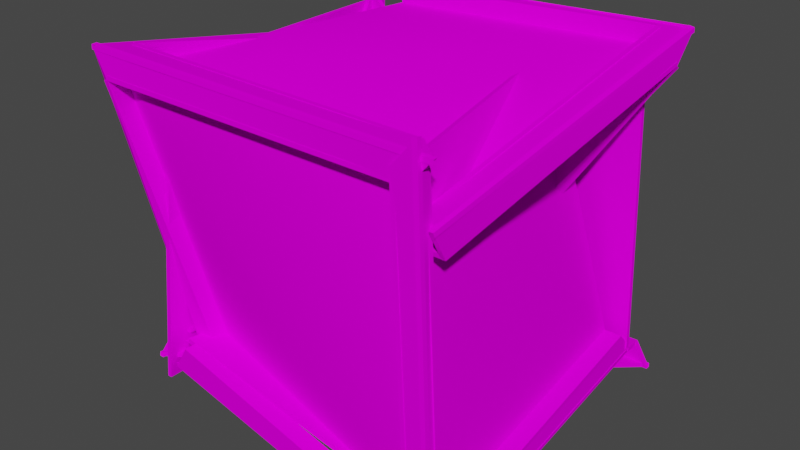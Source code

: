 # Source: xbedna_15_c1.blend  (saved by Blender 2.82.7; exported with 4.5.12 LTS)
import bpy
from mathutils import Matrix  # noqa: F401  (used for matrix-valued properties, if any)

bpy.ops.wm.read_factory_settings(use_empty=True)
scene = bpy.context.scene
scene.name = 'Scene'

# ---- collections
col_collection = bpy.data.collections.new('Collection'); scene.collection.children.link(col_collection)

# ---- images (referenced by path relative to the original .blend; pixels are not part of the script)
import os
ASSET_DIR = os.environ.get("B2B_ASSET_DIR", "")  # directory of the original .blend (textures are referenced by path, not embedded)
HERE = os.path.dirname(os.path.abspath(__file__))  # packed textures are extracted next to this script under _unpacked/

def load_image(name, relpath, width, height, colorspace="sRGB"):
    """Load a texture the original file referenced (path relative to the .blend, or extracted next to this script)."""
    p = next((c for c in (os.path.join(HERE, relpath), os.path.join(ASSET_DIR, relpath)) if relpath and os.path.exists(c)), "")
    if p:
        img = bpy.data.images.load(p, check_existing=True)
        img.name = name
    else:  # same state as the original file: an image datablock whose file is absent (Cycles renders it pink)
        img = bpy.data.images.new(name, width, height)
        img.source = "FILE"
        img.filepath = "//" + (relpath or name)
    img.colorspace_settings.name = colorspace
    return img
img_00bed02_bmp = load_image('00bed02.bmp', '00bed02.bmp', 1024, 1024, 'sRGB')

# ---- materials (node trees are filled in below, after node groups)
mat_00bed02_bmp = bpy.data.materials.new('00bed02.bmp')
mat_00bed02_bmp.use_transparent_shadow = False

# ---- material node trees
mat_00bed02_bmp.use_nodes = True; mat_00bed02_bmp.node_tree.nodes.clear()
_N = mat_00bed02_bmp.node_tree.nodes; _L = mat_00bed02_bmp.node_tree.links
n0 = _N.new('ShaderNodeOutputMaterial'); n0.name = 'Material Output'; n0.location = (300, 300)
n1 = _N.new('ShaderNodeBsdfPrincipled'); n1.name = 'Principled BSDF'; n1.location = (10, 300)
n1.distribution = 'GGX'
n1.subsurface_method = 'BURLEY'
n1.inputs[2].default_value = 0.0
n1.inputs[3].default_value = 1.45
n1.inputs[13].default_value = 0.0
n1.inputs[27].default_value = (0.0, 0.0, 0.0, 1.0)
n1.inputs[28].default_value = 1.0
n2 = _N.new('ShaderNodeTexImage'); n2.name = 'Image Texture'; n2.location = (0, 0)
n2.image = img_00bed02_bmp
_L.new(n1.outputs[0], n0.inputs[0])
_L.new(n2.outputs[0], n1.inputs[0])
n0.is_active_output = True

# ---- world
world_world = bpy.data.worlds.new('World'); scene.world = world_world
world_world.use_nodes = True; world_world.node_tree.nodes.clear()
_N = world_world.node_tree.nodes; _L = world_world.node_tree.links
n0 = _N.new('ShaderNodeOutputWorld'); n0.name = 'World Output'; n0.location = (300, 300)
n1 = _N.new('ShaderNodeBackground'); n1.name = 'Background'; n1.location = (10, 300)
n1.inputs[0].default_value = (0.05088, 0.05088, 0.05088, 1.0)
_L.new(n1.outputs[0], n0.inputs[0])
n0.is_active_output = True
world_world.color = (0.05088, 0.05088, 0.05088)
world_world.use_sun_shadow = False
world_world.sun_shadow_jitter_overblur = 0.0

# ---- meshes
me_box02 = bpy.data.meshes.new('Box02')
me_box02.from_pydata([(-0.3812, -0.3433, -0.3018), (-0.4, 0.4, -0.4), (-0.3812, -0.2874, -0.245), (-0.3474, 0.2826, 0.3126), (-0.4, 0.3659, -0.3432), (-0.2916, 0.3167, 0.3126), (-0.3441, 0.4, -0.3432), (0.3585, 0.396, -0.3239), (-0.2916, 0.2767, 0.3126), (-0.3441, 0.36, -0.3432), (0.314, 0.3909, 0.3158), (0.3585, 0.356, -0.3239), (0.3294, 0.3402, -0.3806), (-0.3432, 0.3441, -0.4), (-0.3244, -0.3092, -0.3018), (0.3294, 0.3402, -0.3406), (-0.3432, 0.3441, -0.36), (0.3292, -0.3472, -0.3297), (-0.3244, -0.3092, -0.2618), (-0.3244, -0.3092, -0.3018), (-0.3244, -0.3092, -0.2618), (-0.3432, 0.3441, -0.36), (-0.3432, 0.3441, -0.36), (-0.3432, 0.3441, -0.4), (-0.3244, -0.3092, -0.3018), (-0.3812, -0.3433, -0.3018), (-0.3474, 0.3167, 0.3758), (-0.3474, 0.2826, 0.3126), (-0.4, 0.3659, -0.3432), (-0.36, 0.3659, -0.3432), (-0.36, 0.3659, -0.3432), (-0.3074, 0.2826, 0.3126), (-0.3474, 0.2826, 0.3126), (-0.4, 0.3659, -0.3432), (-0.3812, -0.2874, -0.245), (-0.3412, -0.2874, -0.245), (-0.3412, -0.2874, -0.245), (-0.36, 0.3659, -0.3432), (-0.4, 0.3659, -0.3432), (-0.4, 0.4, -0.4), (-0.3474, 0.3167, 0.3758), (-0.3432, 0.3441, -0.4), (0.3926, 0.396, -0.3806), (-0.3432, 0.3441, -0.36), (0.3294, 0.3402, -0.3406), (0.3294, 0.3402, -0.3406), (-0.3441, 0.4, -0.3432), (-0.2916, 0.3167, 0.3126), (-0.2916, 0.2767, 0.3126), (-0.2916, 0.2767, 0.3126), (-0.3441, 0.36, -0.3432), (-0.3441, 0.4, -0.3432), (0.3585, 0.396, -0.3239), (-0.3441, 0.4, -0.3432), (-0.3441, 0.36, -0.3432), (-0.3441, 0.36, -0.3432), (0.3585, 0.356, -0.3239), (0.3585, 0.396, -0.3239), (0.3926, 0.396, -0.3806), (0.3294, 0.3402, -0.3806), (-0.3432, 0.3441, -0.4)], [], [(1, 25, 2), (26, 1, 3), (3, 1, 4), (1, 2, 4), (27, 28, 29), (30, 31, 32), (33, 34, 35), (36, 37, 38), (6, 39, 5), (40, 5, 39), (42, 39, 6), (42, 6, 7), (11, 9, 10), (8, 10, 9), (46, 47, 48), (49, 50, 51), (52, 53, 54), (55, 56, 57), (13, 39, 12), (58, 12, 39), (0, 39, 13), (0, 13, 14), (18, 16, 17), (15, 17, 16), (60, 59, 45), (44, 43, 41), (24, 23, 22), (21, 20, 19)])
me_box02.polygons.foreach_set('use_smooth', [True] * 28)
_uv = me_box02.uv_layers.new(name='UVMap')
_uv.uv.foreach_set('vector', [0.0, 0.0, 0.0, -1.0, 0.07097, -0.9302, 1.0, 0.0, 0.0, 0.0, 0.921, -0.04266, 0.921, -0.04266, 0.0, 0.0, 0.07097, -0.04266, 0.0, 0.0, 0.07097, -0.9302, 0.07097, -0.04266, 0.925, -0.8954, 0.075, -0.8954, 0.075, -0.8454, 0.075, -0.8454, 0.925, -0.8454, 0.925, -0.8954, 0.8954, -0.05625, 0.8954, -0.9437, 0.8454, -0.9437, 0.8454, -0.9437, 0.8454, -0.05625, 0.8954, -0.05625, 0.07097, -0.9302, 0.0, -1.0, 0.921, -0.9302, 1.0, -1.0, 0.921, -0.9302, 0.0, -1.0, 0.0, 0.0, 0.0, -1.0, 0.07097, -0.9302, 0.0, 0.0, 0.07097, -0.9302, 0.07097, -0.04266, 0.07097, -0.04266, 0.07097, -0.9302, 0.921, -0.04266, 0.921, -0.9302, 0.921, -0.04266, 0.07097, -0.9302, 0.925, -0.8954, 0.075, -0.8954, 0.075, -0.8454, 0.075, -0.8454, 0.925, -0.8454, 0.925, -0.8954, 0.8954, -0.05625, 0.8954, -0.9437, 0.8454, -0.9437, 0.8454, -0.9437, 0.8454, -0.05625, 0.8954, -0.05625, 0.07097, -0.9302, 0.0, -1.0, 0.921, -0.9302, 1.0, -1.0, 0.921, -0.9302, 0.0, -1.0, 0.0, 0.0, 0.0, -1.0, 0.07097, -0.9302, 0.0, 0.0, 0.07097, -0.9302, 0.07097, -0.04266, 0.07097, -0.04266, 0.07097, -0.9302, 0.921, -0.04266, 0.921, -0.9302, 0.921, -0.04266, 0.07097, -0.9302, 0.925, -0.8954, 0.075, -0.8954, 0.075, -0.8454, 0.075, -0.8454, 0.925, -0.8454, 0.925, -0.8954, 0.8954, -0.05625, 0.8954, -0.9437, 0.8454, -0.9437, 0.8454, -0.9437, 0.8454, -0.05625, 0.8954, -0.05625])
me_box02.materials.append(mat_00bed02_bmp)
me_box02.use_remesh_fix_poles = True
me_box02.use_remesh_preserve_attributes = False
me_box02.use_mirror_vertex_groups = False
me_box02.update()
me_box02_001 = bpy.data.meshes.new('Box02.001')
me_box02_001.from_pydata([(0.3301, -0.3561, 0.3963), (0.4, -0.4, -0.4), (-0.3356, -0.3369, -0.3123), (0.2743, -0.3561, 0.333), (0.3441, -0.4, -0.3432), (-0.3014, -0.3369, -0.2555), (0.3541, 0.3786, -0.3358), (0.3541, 0.3227, -0.279), (0.3301, -0.322, 0.333), (0.4, -0.3659, -0.3432), (0.1548, 0.2781, 0.3378), (0.3141, 0.3227, -0.279), (0.2901, -0.322, 0.333), (0.36, -0.3659, -0.3432), (0.2908, 0.3227, -0.3358), (0.3368, -0.3659, -0.4), (-0.2788, -0.3028, -0.3123), (0.3441, -0.4, -0.3432), (0.2743, -0.3561, 0.333), (0.2743, -0.3161, 0.333), (0.2743, -0.3161, 0.333), (0.3441, -0.36, -0.3432), (0.3441, -0.4, -0.3432), (-0.3014, -0.3369, -0.2555), (0.3441, -0.4, -0.3432), (0.3441, -0.36, -0.3432), (0.3441, -0.36, -0.3432), (-0.3014, -0.2969, -0.2555), (-0.3014, -0.3369, -0.2555), (0.3301, -0.3561, 0.3963), (0.4, -0.4, -0.4), (0.3368, -0.3659, -0.4), (0.3368, -0.3659, -0.36), (0.3301, -0.322, 0.333), (0.4, -0.3659, -0.3432), (0.36, -0.3659, -0.3432), (0.36, -0.3659, -0.3432), (0.2901, -0.322, 0.333), (0.3301, -0.322, 0.333), (0.4, -0.3659, -0.3432), (0.3541, 0.3227, -0.279), (0.3141, 0.3227, -0.279), (0.3141, 0.3227, -0.279), (0.36, -0.3659, -0.3432), (0.4, -0.3659, -0.3432), (-0.2788, -0.3028, -0.2723), (-0.2788, -0.3028, -0.3123), (-0.2788, -0.3028, -0.2723), (0.3368, -0.3659, -0.4), (0.2908, 0.3227, -0.3358), (0.2908, 0.3227, -0.2958), (0.3368, -0.3659, -0.36), (0.3368, -0.3659, -0.36), (0.3541, 0.3786, -0.3358), (0.3368, -0.3659, -0.4), (0.4, -0.4, -0.4), (0.2908, 0.3227, -0.3358)], [], [(4, 1, 3), (0, 3, 1), (2, 1, 4), (2, 4, 5), (17, 18, 19), (20, 21, 22), (23, 24, 25), (26, 27, 28), (30, 6, 7), (29, 30, 8), (8, 30, 9), (30, 7, 9), (13, 11, 12), (10, 12, 11), (33, 34, 35), (36, 37, 38), (39, 40, 41), (42, 43, 44), (53, 55, 14), (14, 55, 15), (55, 2, 15), (15, 2, 16), (56, 54, 52), (51, 50, 49), (48, 46, 47), (45, 32, 31)])
me_box02_001.polygons.foreach_set('use_smooth', [True] * 26)
_uv = me_box02_001.uv_layers.new(name='UVMap')
_uv.uv.foreach_set('vector', [0.07097, -0.9302, 0.0, -1.0, 0.921, -0.9302, 1.0, -1.0, 0.921, -0.9302, 0.0, -1.0, 0.0, 0.0, 0.0, -1.0, 0.07097, -0.9302, 0.0, 0.0, 0.07097, -0.9302, 0.07097, -0.04266, 0.925, -0.8954, 0.075, -0.8954, 0.075, -0.8454, 0.075, -0.8454, 0.925, -0.8454, 0.925, -0.8954, 0.8954, -0.05625, 0.8954, -0.9437, 0.8454, -0.9437, 0.8454, -0.9437, 0.8454, -0.05625, 0.8954, -0.05625, 0.0, 0.0, 0.0, -1.0, 0.07097, -0.9302, 1.0, 0.0, 0.0, 0.0, 0.921, -0.04266, 0.921, -0.04266, 0.0, 0.0, 0.07097, -0.04266, 0.0, 0.0, 0.07097, -0.9302, 0.07097, -0.04266, 0.07097, -0.04266, 0.07097, -0.9302, 0.921, -0.04266, 0.921, -0.9302, 0.921, -0.04266, 0.07097, -0.9302, 0.925, -0.8954, 0.075, -0.8954, 0.075, -0.8454, 0.075, -0.8454, 0.925, -0.8454, 0.925, -0.8954, 0.8954, -0.05625, 0.8954, -0.9437, 0.8454, -0.9437, 0.8454, -0.9437, 0.8454, -0.05625, 0.8954, -0.05625, 1.0, -1.0, 1.0, 0.0, 0.921, -0.9302, 0.921, -0.9302, 1.0, 0.0, 0.921, -0.04266, 1.0, 0.0, 0.0, 0.0, 0.921, -0.04266, 0.921, -0.04266, 0.0, 0.0, 0.07097, -0.04266, 0.1046, -0.9437, 0.1046, -0.05625, 0.1546, -0.05625, 0.1546, -0.05625, 0.1546, -0.9437, 0.1046, -0.9437, 0.925, -0.8954, 0.075, -0.8954, 0.075, -0.8454, 0.075, -0.8454, 0.925, -0.8454, 0.925, -0.8954])
me_box02_001.materials.append(mat_00bed02_bmp)
me_box02_001.use_remesh_fix_poles = True
me_box02_001.use_remesh_preserve_attributes = False
me_box02_001.use_mirror_vertex_groups = False
me_box02_001.update()
me_box02_002 = bpy.data.meshes.new('Box02.002')
me_box02_002.from_pydata([(-0.4, -0.4, 0.4), (0.3574, -0.3495, 0.3651), (-0.298, 0.3239, 0.2879), (0.2941, -0.2936, 0.3651), (-0.3432, -0.3441, 0.4), (-0.2412, 0.2897, 0.2879), (-0.3254, -0.2522, -0.3801), (0.3015, -0.3495, 0.3019), (-0.3659, -0.4, 0.3368), (-0.2913, -0.2522, -0.3233), (0.3015, -0.3095, 0.3019), (0.3223, -0.3591, -0.3136), (-0.3659, -0.36, 0.3368), (-0.2913, -0.2122, -0.3233), (-0.4, -0.3441, 0.3368), (-0.3254, -0.1963, -0.3233), (-0.298, 0.2897, 0.2247), (-0.3432, -0.3441, 0.4), (0.2941, -0.2936, 0.3651), (0.2941, -0.2936, 0.3251), (0.2941, -0.2936, 0.3251), (-0.3432, -0.3441, 0.36), (-0.3432, -0.3441, 0.4), (-0.2412, 0.2897, 0.2879), (-0.3432, -0.3441, 0.4), (-0.3432, -0.3441, 0.36), (-0.3432, -0.3441, 0.36), (-0.2412, 0.2897, 0.2479), (-0.2412, 0.2897, 0.2879), (-0.4, -0.4, 0.4), (0.3015, -0.3495, 0.3019), (-0.3659, -0.4, 0.3368), (-0.3659, -0.36, 0.3368), (-0.3659, -0.36, 0.3368), (0.3015, -0.3095, 0.3019), (0.3015, -0.3495, 0.3019), (-0.3659, -0.4, 0.3368), (-0.2913, -0.2522, -0.3233), (-0.2913, -0.2122, -0.3233), (-0.2913, -0.2122, -0.3233), (-0.3659, -0.36, 0.3368), (-0.3659, -0.4, 0.3368), (-0.3254, -0.2522, -0.3801), (-0.4, -0.4, 0.4), (-0.298, 0.3239, 0.2879), (-0.3254, -0.1963, -0.3233), (-0.4, -0.3441, 0.3368), (-0.36, -0.3441, 0.3368), (-0.36, -0.3441, 0.3368), (-0.2854, -0.1963, -0.3233), (-0.3254, -0.1963, -0.3233), (-0.4, -0.3441, 0.3368), (-0.298, 0.2897, 0.2247), (-0.258, 0.2897, 0.2247), (-0.258, 0.2897, 0.2247), (-0.36, -0.3441, 0.3368), (-0.4, -0.3441, 0.3368)], [], [(4, 0, 3), (1, 3, 0), (2, 0, 4), (2, 4, 5), (17, 18, 19), (20, 21, 22), (23, 24, 25), (26, 27, 28), (1, 29, 7), (7, 29, 8), (29, 6, 8), (8, 6, 9), (13, 11, 12), (10, 12, 11), (30, 31, 32), (33, 34, 35), (36, 37, 38), (39, 40, 41), (15, 42, 14), (43, 14, 42), (43, 44, 14), (14, 44, 16), (45, 46, 47), (48, 49, 50), (51, 52, 53), (54, 55, 56)])
me_box02_002.polygons.foreach_set('use_smooth', [True] * 26)
_uv = me_box02_002.uv_layers.new(name='UVMap')
_uv.uv.foreach_set('vector', [0.07097, -0.9302, 0.0, -1.0, 0.921, -0.9302, 1.0, -1.0, 0.921, -0.9302, 0.0, -1.0, 0.0, 0.0, 0.0, -1.0, 0.07097, -0.9302, 0.0, 0.0, 0.07097, -0.9302, 0.07097, -0.04266, 0.925, -0.8954, 0.075, -0.8954, 0.075, -0.8454, 0.075, -0.8454, 0.925, -0.8454, 0.925, -0.8954, 0.8954, -0.05625, 0.8954, -0.9437, 0.8454, -0.9437, 0.8454, -0.9437, 0.8454, -0.05625, 0.8954, -0.05625, 1.0, -1.0, 1.0, 0.0, 0.921, -0.9302, 0.921, -0.9302, 1.0, 0.0, 0.921, -0.04266, 1.0, 0.0, 0.0, 0.0, 0.921, -0.04266, 0.921, -0.04266, 0.0, 0.0, 0.07097, -0.04266, 0.07097, -0.04266, 0.07097, -0.9302, 0.921, -0.04266, 0.921, -0.9302, 0.921, -0.04266, 0.07097, -0.9302, 0.1046, -0.9437, 0.1046, -0.05625, 0.1546, -0.05625, 0.1546, -0.05625, 0.1546, -0.9437, 0.1046, -0.9437, 0.925, -0.8954, 0.075, -0.8954, 0.075, -0.8454, 0.075, -0.8454, 0.925, -0.8454, 0.925, -0.8954, 0.07097, -0.9302, 0.0, -1.0, 0.921, -0.9302, 1.0, -1.0, 0.921, -0.9302, 0.0, -1.0, 1.0, -1.0, 1.0, 0.0, 0.921, -0.9302, 0.921, -0.9302, 1.0, 0.0, 0.921, -0.04266, 0.925, -0.8954, 0.075, -0.8954, 0.075, -0.8454, 0.075, -0.8454, 0.925, -0.8454, 0.925, -0.8954, 0.1046, -0.9437, 0.1046, -0.05625, 0.1546, -0.05625, 0.1546, -0.05625, 0.1546, -0.9437, 0.1046, -0.9437])
me_box02_002.materials.append(mat_00bed02_bmp)
me_box02_002.use_remesh_fix_poles = True
me_box02_002.use_remesh_preserve_attributes = False
me_box02_002.use_mirror_vertex_groups = False
me_box02_002.update()
me_box02_003 = bpy.data.meshes.new('Box02.003')
me_box02_003.from_pydata([(0.3569, -0.3482, 0.2415), (-0.3272, 0.3672, 0.3819), (0.4, 0.4, 0.4), (0.2937, -0.2924, 0.2415), (0.3368, 0.3659, 0.4), (-0.2704, 0.3331, 0.3819), (0.2937, -0.2924, 0.2015), (-0.3432, -0.3441, 0.36), (0.3368, 0.3659, 0.36), (-0.2704, 0.3331, 0.3419), (0.05751, 0.08308, -0.2543), (0.4, 0.3441, 0.3368), (0.05751, 0.02721, -0.1975), (0.3569, -0.3141, 0.1782), (-0.2713, 0.3672, 0.3187), (0.3659, 0.4, 0.3368), (0.02338, 0.08308, -0.1975), (0.2937, -0.2924, 0.2415), (0.3368, 0.3659, 0.4), (0.3368, 0.3659, 0.36), (0.3368, 0.3659, 0.36), (0.2937, -0.2924, 0.2015), (0.2937, -0.2924, 0.2415), (0.3368, 0.3659, 0.4), (-0.2704, 0.3331, 0.3819), (-0.2704, 0.3331, 0.3419), (-0.2704, 0.3331, 0.3419), (0.3368, 0.3659, 0.36), (0.3368, 0.3659, 0.4), (0.4, 0.4, 0.4), (0.3569, -0.3482, 0.2415), (0.05751, 0.02721, -0.1975), (0.4, 0.3441, 0.3368), (0.36, 0.3441, 0.3368), (0.36, 0.3441, 0.3368), (0.01751, 0.02721, -0.1975), (0.05751, 0.02721, -0.1975), (0.4, 0.3441, 0.3368), (0.3569, -0.3141, 0.1782), (0.3169, -0.3141, 0.1782), (0.3169, -0.3141, 0.1782), (0.36, 0.3441, 0.3368), (0.4, 0.3441, 0.3368), (-0.3272, 0.3672, 0.3819), (0.05751, 0.08308, -0.2543), (-0.2713, 0.3672, 0.3187), (0.3659, 0.4, 0.3368), (0.3659, 0.36, 0.3368), (0.3659, 0.36, 0.3368), (-0.2713, 0.3272, 0.3187), (-0.2713, 0.3672, 0.3187), (0.3659, 0.4, 0.3368), (0.02338, 0.08308, -0.1975), (0.02338, 0.04308, -0.1975), (0.02338, 0.04308, -0.1975), (0.3659, 0.36, 0.3368), (0.3659, 0.4, 0.3368)], [], [(0, 2, 3), (3, 2, 4), (2, 1, 4), (4, 1, 5), (9, 7, 8), (6, 8, 7), (17, 18, 19), (20, 21, 22), (23, 24, 25), (26, 27, 28), (12, 10, 11), (29, 11, 10), (29, 30, 11), (11, 30, 13), (31, 32, 33), (34, 35, 36), (37, 38, 39), (40, 41, 42), (43, 2, 14), (14, 2, 15), (2, 44, 15), (15, 44, 16), (45, 46, 47), (48, 49, 50), (51, 52, 53), (54, 55, 56)])
me_box02_003.polygons.foreach_set('use_smooth', [True] * 26)
_uv = me_box02_003.uv_layers.new(name='UVMap')
_uv.uv.foreach_set('vector', [1.0, -1.0, 1.0, 0.0, 0.921, -0.9302, 0.921, -0.9302, 1.0, 0.0, 0.921, -0.04266, 1.0, 0.0, 0.0, 0.0, 0.921, -0.04266, 0.921, -0.04266, 0.0, 0.0, 0.07097, -0.04266, 0.07097, -0.04266, 0.07097, -0.9302, 0.921, -0.04266, 0.921, -0.9302, 0.921, -0.04266, 0.07097, -0.9302, 0.1046, -0.9437, 0.1046, -0.05625, 0.1546, -0.05625, 0.1546, -0.05625, 0.1546, -0.9437, 0.1046, -0.9437, 0.925, -0.8954, 0.075, -0.8954, 0.075, -0.8454, 0.075, -0.8454, 0.925, -0.8454, 0.925, -0.8954, 0.07097, -0.9302, 0.0, -1.0, 0.921, -0.9302, 1.0, -1.0, 0.921, -0.9302, 0.0, -1.0, 1.0, -1.0, 1.0, 0.0, 0.921, -0.9302, 0.921, -0.9302, 1.0, 0.0, 0.921, -0.04266, 0.925, -0.8954, 0.075, -0.8954, 0.075, -0.8454, 0.075, -0.8454, 0.925, -0.8454, 0.925, -0.8954, 0.1046, -0.9437, 0.1046, -0.05625, 0.1546, -0.05625, 0.1546, -0.05625, 0.1546, -0.9437, 0.1046, -0.9437, 1.0, -1.0, 1.0, 0.0, 0.921, -0.9302, 0.921, -0.9302, 1.0, 0.0, 0.921, -0.04266, 1.0, 0.0, 0.0, 0.0, 0.921, -0.04266, 0.921, -0.04266, 0.0, 0.0, 0.07097, -0.04266, 0.1046, -0.9437, 0.1046, -0.05625, 0.1546, -0.05625, 0.1546, -0.05625, 0.1546, -0.9437, 0.1046, -0.9437, 0.925, -0.8954, 0.075, -0.8954, 0.075, -0.8454, 0.075, -0.8454, 0.925, -0.8454, 0.925, -0.8954])
me_box02_003.materials.append(mat_00bed02_bmp)
me_box02_003.use_remesh_fix_poles = True
me_box02_003.use_remesh_preserve_attributes = False
me_box02_003.use_mirror_vertex_groups = False
me_box02_003.update()
me_box02_004 = bpy.data.meshes.new('Box02.004')
me_box02_004.from_pydata([(-0.3231, -0.3037, 0.3462), (-0.36, -0.3441, -0.3432), (-0.36, 0.3659, 0.3368), (-0.36, 0.3659, -0.3432)], [], [(3, 1, 2), (0, 2, 1)])
me_box02_004.polygons.foreach_set('use_smooth', [True] * 2)
_uv = me_box02_004.uv_layers.new(name='UVMap')
_uv.uv.foreach_set('vector', [0.07097, -0.04266, 0.07097, -0.9302, 0.921, -0.04266, 0.921, -0.9302, 0.921, -0.04266, 0.07097, -0.9302])
me_box02_004.materials.append(mat_00bed02_bmp)
me_box02_004.use_remesh_fix_poles = True
me_box02_004.use_remesh_preserve_attributes = False
me_box02_004.use_mirror_vertex_groups = False
me_box02_004.update()

# ---- objects
ob_box01 = bpy.data.objects.new('Box01', me_box02)
ob_box02 = bpy.data.objects.new('Box02', me_box02_001)
ob_box03 = bpy.data.objects.new('Box03', me_box02_002)
ob_box04 = bpy.data.objects.new('Box04', me_box02_003)
ob_box05 = bpy.data.objects.new('Box05', me_box02_004)

# ---- transforms, parenting, visibility, modifiers, constraints
ob_box01.location = (4.47e-08, 0.0, -0.38)
ob_box01.lineart.crease_threshold = 0.0
_m = ob_box01.modifiers.new('Solidify', 'SOLIDIFY')
_m.solidify_mode = 'NON_MANIFOLD'
_m.nonmanifold_merge_threshold = 0.0003
_m = ob_box01.modifiers.new('EdgeSplit', 'EDGE_SPLIT')
ob_box02.location = (4.47e-08, 0.0, -0.38)
ob_box02.lineart.crease_threshold = 0.0
_m = ob_box02.modifiers.new('Solidify', 'SOLIDIFY')
_m.solidify_mode = 'NON_MANIFOLD'
_m.nonmanifold_merge_threshold = 0.0003
_m = ob_box02.modifiers.new('EdgeSplit', 'EDGE_SPLIT')
ob_box03.location = (4.47e-08, 0.0, -0.38)
ob_box03.lineart.crease_threshold = 0.0
_m = ob_box03.modifiers.new('Solidify', 'SOLIDIFY')
_m.solidify_mode = 'NON_MANIFOLD'
_m.nonmanifold_merge_threshold = 0.0003
_m = ob_box03.modifiers.new('EdgeSplit', 'EDGE_SPLIT')
ob_box04.location = (4.47e-08, 0.0, -0.38)
ob_box04.lineart.crease_threshold = 0.0
_m = ob_box04.modifiers.new('Solidify', 'SOLIDIFY')
_m.solidify_mode = 'NON_MANIFOLD'
_m.nonmanifold_merge_threshold = 0.0003
_m = ob_box04.modifiers.new('EdgeSplit', 'EDGE_SPLIT')
ob_box05.location = (4.47e-08, 0.0, -0.38)
ob_box05.lineart.crease_threshold = 0.0
_m = ob_box05.modifiers.new('Solidify', 'SOLIDIFY')
_m.solidify_mode = 'NON_MANIFOLD'
_m.nonmanifold_merge_threshold = 0.0003
_m = ob_box05.modifiers.new('EdgeSplit', 'EDGE_SPLIT')

# ---- collection membership
col_collection.objects.link(ob_box01)
col_collection.objects.link(ob_box02)
col_collection.objects.link(ob_box03)
col_collection.objects.link(ob_box04)
col_collection.objects.link(ob_box05)

# ---- scene / render settings (as saved in the file)
scene.frame_start = 1; scene.frame_end = 250; scene.frame_set(1)
scene.render.engine = 'BLENDER_EEVEE_NEXT'
scene.cycles.use_denoising = False
scene.cycles.samples = 128
scene.cycles.sampling_pattern = 'TABULATED_SOBOL'
scene.cycles.use_adaptive_sampling = False
scene.cycles.use_light_tree = False
scene.view_settings.view_transform = 'Filmic'
bpy.context.view_layer.update()

# ---- added for rendering (the .blend has no active camera and no usable light): camera, sun
cam_auto = bpy.data.cameras.new('AutoCamera')
cam_auto.lens = 50.0
cam_auto.sensor_width = 36.0
cam_auto.clip_end = 1000.0
ob_auto_camera = bpy.data.objects.new('AutoCamera', cam_auto)
scene.collection.objects.link(ob_auto_camera)
ob_auto_camera.location = (1.28704, -1.54379, 0.651305)
ob_auto_camera.rotation_euler = (1.09748, -7.21219e-08, 0.694738)
scene.camera = ob_auto_camera
light_auto_sun = bpy.data.lights.new('AutoSun', 'SUN')
light_auto_sun.energy = 3.0
light_auto_sun.angle = 0.0523599
ob_auto_sun = bpy.data.objects.new('AutoSun', light_auto_sun)
scene.collection.objects.link(ob_auto_sun)
ob_auto_sun.rotation_euler = (0.872665, 0.174533, 0.523599)
bpy.context.view_layer.update()
